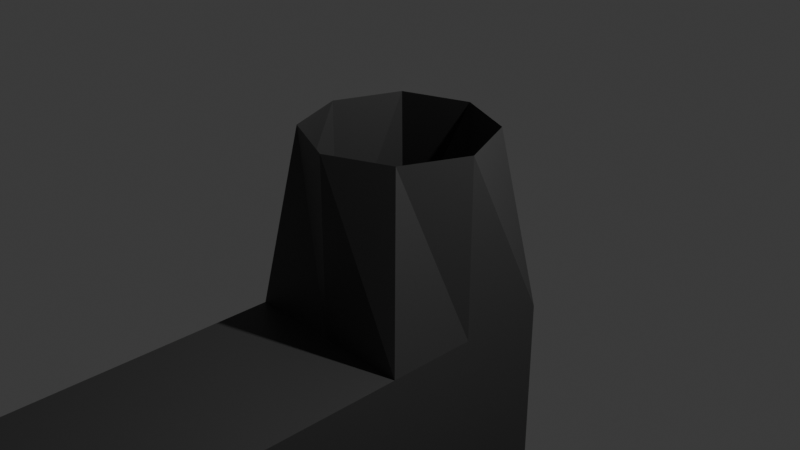 # Source: karlon_milk.blend  (saved by Blender 4.0.36; exported with 4.5.12 LTS)
import bpy
from mathutils import Matrix  # noqa: F401  (used for matrix-valued properties, if any)

bpy.ops.wm.read_factory_settings(use_empty=True)
scene = bpy.context.scene
scene.name = 'Scene'

# ---- collections
col_collection = bpy.data.collections.new('Collection'); scene.collection.children.link(col_collection)

# ---- materials (node trees are filled in below, after node groups)
mat_material = bpy.data.materials.new('Material')
mat_material.alpha_threshold = 0.0
mat_material.use_transparent_shadow = False
mat_material.roughness = 0.5
mat_material.line_color = (0.0, 0.0, 0.0, 1.0)

# ---- material node trees
mat_material.use_nodes = True; mat_material.node_tree.nodes.clear()
_N = mat_material.node_tree.nodes; _L = mat_material.node_tree.links
n0 = _N.new('ShaderNodeOutputMaterial'); n0.name = 'Material Output'; n0.location = (300, 300)
n1 = _N.new('ShaderNodeBsdfPrincipled'); n1.name = 'Principled BSDF'; n1.location = (10, 300)
n1.inputs[0].default_value = (0.07036, 0.07036, 0.07036, 1.0)
n1.inputs[3].default_value = 1.45
_L.new(n1.outputs[0], n0.inputs[0])
n0.is_active_output = True

# ---- world
world_world = bpy.data.worlds.new('World'); scene.world = world_world
world_world.use_nodes = True; world_world.node_tree.nodes.clear()
_N = world_world.node_tree.nodes; _L = world_world.node_tree.links
n0 = _N.new('ShaderNodeOutputWorld'); n0.name = 'World Output'; n0.location = (300, 300)
n1 = _N.new('ShaderNodeBackground'); n1.name = 'Background'; n1.location = (10, 300)
n1.inputs[0].default_value = (0.05088, 0.05088, 0.05088, 1.0)
_L.new(n1.outputs[0], n0.inputs[0])
n0.is_active_output = True
world_world.color = (0.05088, 0.05088, 0.05088)
world_world.use_sun_shadow = False
world_world.sun_shadow_jitter_overblur = 0.0

# ---- cameras
cam_camera = bpy.data.cameras.new('Camera')
cam_camera.clip_end = 100.0
cam_camera.ortho_scale = 7.314

# ---- lights
light_light = bpy.data.lights.new('Light', 'POINT')
light_light.transmission_factor = 0.0
light_light.use_soft_falloff = False
light_light.energy = 1000.0
light_light.shadow_soft_size = 0.1
light_light.shadow_maximum_resolution = 0.006
light_light.use_absolute_resolution = True

# ---- meshes
me_cube = bpy.data.meshes.new('Cube')
me_cube.from_pydata([(0.7071, 0.7071, 1.008), (1.0, 1.0, -1.0), (0.7071, -0.7071, 1.008), (1.0, -1.0, -1.0), (-0.7071, 0.7071, 1.008), (-1.0, 1.0, -1.0), (-0.7071, -0.7071, 1.008), (-1.0, -1.0, -1.0), (0.0, 1.0, 1.008), (-1.0, -1.0, -2.887), (-1.0, 0.0, 1.008), (0.0, -1.0, 1.008), (1.0, 0.0, 1.008), (-1.0, 0.0, -2.887), (-1.0, 0.0, -1.0), (1.0, 0.0, 1.0), (-1.0, 0.0, 1.0), (1.0, 0.0, -1.0), (0.0, 1.0, -1.0), (0.0, -1.0, 1.0), (0.0, -1.0, -1.0), (0.0, 1.0, 1.0), (-1.0, -5.858, -1.0), (0.0, 1.0, -2.887), (-1.0, 1.0, -2.887), (0.0, -1.0, -2.887), (1.0, -1.0, -2.887), (1.0, 0.0, -2.887), (1.0, 1.0, -2.887), (1.0, -5.858, -1.0), (-1.0, -5.858, -2.887), (0.0, -5.858, -1.0), (0.0, -5.858, -2.887), (1.0, -5.858, -2.887), (-4.184, -20.99, 8.333), (4.184, -20.99, 8.333), (-4.184, -20.99, -2.887), (0.0, -20.99, 8.333), (0.0, -20.99, -2.887), (4.184, -20.99, -2.887), (-4.184, -10.88, -2.887), (0.0, -10.88, -2.887), (0.0, -10.88, 8.333), (-4.184, -10.88, 8.333), (4.184, -10.88, -2.887), (4.184, -10.88, 8.333)], [(8, 0), (0, 12), (2, 11), (12, 2), (6, 10), (11, 6), (4, 8), (10, 4)], [(20, 19, 6, 7), (14, 16, 4, 5), (5, 18, 23, 24), (17, 15, 2, 3), (18, 21, 0, 1), (1, 0, 15, 17), (18, 1, 28, 23), (7, 6, 16, 14), (25, 26, 33, 32), (5, 4, 21, 18), (14, 5, 24, 13), (3, 2, 19, 20), (26, 3, 29, 33), (3, 20, 31, 29), (20, 7, 22, 31), (23, 28, 27, 26, 25, 9, 13, 24), (17, 3, 26, 27), (7, 9, 30, 22), (7, 14, 13, 9), (1, 17, 27, 28), (9, 25, 32, 30), (40, 41, 38, 36), (42, 43, 34, 37), (41, 44, 39, 38), (45, 42, 37, 35), (44, 45, 35, 39), (43, 40, 36, 34), (22, 30, 40, 43), (33, 29, 45, 44), (29, 31, 42, 45), (32, 33, 44, 41), (31, 22, 43, 42), (30, 32, 41, 40), (35, 37, 34, 36, 38, 39)])
_uv = me_cube.uv_layers.new(name='UVMap')
_uv.uv.foreach_set('vector', [0.375, 0.875, 0.625, 0.875, 0.625, 1.0, 0.375, 1.0, 0.375, 0.125, 0.625, 0.125, 0.625, 0.25, 0.375, 0.25, 0.375, 0.25, 0.375, 0.375, 0.375, 0.375, 0.375, 0.25, 0.375, 0.625, 0.625, 0.625, 0.625, 0.75, 0.375, 0.75, 0.375, 0.375, 0.625, 0.375, 0.625, 0.5, 0.375, 0.5, 0.375, 0.5, 0.625, 0.5, 0.625, 0.625, 0.375, 0.625, 0.375, 0.375, 0.375, 0.5, 0.375, 0.5, 0.375, 0.375, 0.375, 0.0, 0.625, 0.0, 0.625, 0.125, 0.375, 0.125, 0.375, 0.875, 0.375, 0.75, 0.375, 0.75, 0.375, 0.875, 0.375, 0.25, 0.625, 0.25, 0.625, 0.375, 0.375, 0.375, 0.375, 0.125, 0.375, 0.25, 0.375, 0.25, 0.375, 0.125, 0.375, 0.75, 0.625, 0.75, 0.625, 0.875, 0.375, 0.875, 0.375, 0.75, 0.375, 0.75, 0.375, 0.75, 0.375, 0.75, 0.375, 0.75, 0.375, 0.875, 0.375, 0.875, 0.375, 0.75, 0.375, 0.875, 0.375, 1.0, 0.375, 1.0, 0.375, 0.875, 0.375, 0.375, 0.375, 0.5, 0.375, 0.625, 0.375, 0.75, 0.375, 0.875, 0.375, 1.0, 0.375, 0.125, 0.375, 0.25, 0.375, 0.625, 0.375, 0.75, 0.375, 0.75, 0.375, 0.625, 0.375, 0.0, 0.375, 0.0, 0.375, 0.0, 0.375, 0.0, 0.375, 0.0, 0.375, 0.125, 0.375, 0.125, 0.375, 0.0, 0.375, 0.5, 0.375, 0.625, 0.375, 0.625, 0.375, 0.5, 0.375, 1.0, 0.375, 0.875, 0.375, 0.875, 0.375, 1.0, 0.375, 1.0, 0.375, 0.875, 0.375, 0.875, 0.375, 1.0, 0.375, 0.875, 0.375, 1.0, 0.375, 1.0, 0.375, 0.875, 0.375, 0.875, 0.375, 0.75, 0.375, 0.75, 0.375, 0.875, 0.375, 0.75, 0.375, 0.875, 0.375, 0.875, 0.375, 0.75, 0.375, 0.75, 0.375, 0.75, 0.375, 0.75, 0.375, 0.75, 0.375, 0.0, 0.375, 0.0, 0.375, 0.0, 0.375, 0.0, 0.375, 0.0, 0.375, 0.0, 0.375, 0.0, 0.375, 0.0, 0.375, 0.75, 0.375, 0.75, 0.375, 0.75, 0.375, 0.75, 0.375, 0.75, 0.375, 0.875, 0.375, 0.875, 0.375, 0.75, 0.375, 0.875, 0.375, 0.75, 0.375, 0.75, 0.375, 0.875, 0.375, 0.875, 0.375, 1.0, 0.375, 1.0, 0.375, 0.875, 0.375, 1.0, 0.375, 0.875, 0.375, 0.875, 0.375, 1.0, 0.375, 0.75, 0.375, 0.875, 0.375, 0.0, 0.375, 1.0, 0.375, 0.875, 0.375, 0.75])
me_cube.materials.append(mat_material)
me_cube.use_mirror_vertex_groups = False
me_cube.update()

# ---- objects
ob_cube = bpy.data.objects.new('Cube', me_cube)
ob_light = bpy.data.objects.new('Light', light_light)
ob_camera = bpy.data.objects.new('Camera', cam_camera)

# ---- transforms, parenting, visibility, modifiers, constraints
ob_cube.location = (0.0, 0.0, 0.0)
ob_cube.lock_rotations_4d = False
ob_cube.empty_display_type = 'ARROWS'
ob_cube.lineart.crease_threshold = 0.0
ob_light.location = (4.076, 1.005, 5.904)
ob_light.rotation_euler = (0.6503, 0.05522, 1.866)
ob_light.lock_rotations_4d = False
ob_light.empty_display_type = 'ARROWS'
ob_light.color = (0.0, 0.0, 0.0, 0.0)
ob_light.lineart.crease_threshold = 0.0
ob_camera.location = (7.359, -6.926, 4.958)
ob_camera.rotation_euler = (1.109, 0.0, 0.8149)
ob_camera.lock_rotations_4d = False
ob_camera.empty_display_type = 'ARROWS'
ob_camera.color = (0.0, 0.0, 0.0, 0.0)
ob_camera.display_type = 'WIRE'
ob_camera.lineart.crease_threshold = 0.0

# ---- collection membership
col_collection.objects.link(ob_cube)
col_collection.objects.link(ob_light)
col_collection.objects.link(ob_camera)

# ---- scene / render settings (as saved in the file)
scene.camera = ob_camera
scene.frame_start = 1; scene.frame_end = 250; scene.frame_set(1)
scene.render.engine = 'BLENDER_EEVEE_NEXT'
scene.cycles.sampling_pattern = 'TABULATED_SOBOL'
bpy.context.view_layer.update()
